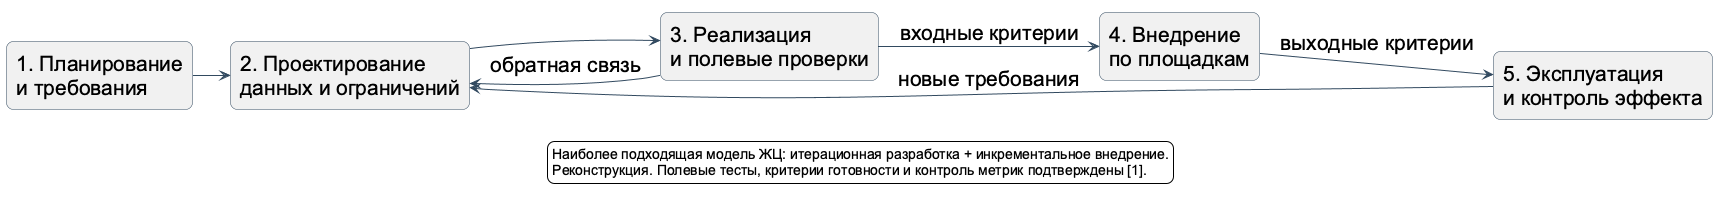

The diagram above was rendered by PlantUML. Its source (embedded in the PNG):
@startuml
!pragma layout smetana
skinparam backgroundColor #FFFFFF
skinparam defaultFontName Arial
skinparam defaultFontSize 21
skinparam shadowing false
skinparam ArrowColor #324A60
skinparam roundcorner 14
skinparam activityBackgroundColor #E8F3F4
skinparam activityBorderColor #247E83
skinparam usecaseBackgroundColor #E8F3F4
skinparam usecaseBorderColor #247E83
skinparam rectangleBorderColor #324A60
skinparam componentBackgroundColor #E8F3F4
skinparam componentBorderColor #247E83
skinparam noteBackgroundColor #FFF2D7
skinparam noteBorderColor #C88C30
left to right direction
rectangle "1. Планирование\nи требования" as a
rectangle "2. Проектирование\nданных и ограничений" as b
rectangle "3. Реализация\nи полевые проверки" as c
rectangle "4. Внедрение\nпо площадкам" as d
rectangle "5. Эксплуатация\nи контроль эффекта" as e
a --> b
b --> c
c --> b : обратная связь
c --> d : входные критерии
d --> e : выходные критерии
e --> b : новые требования
legend bottom
Наиболее подходящая модель ЖЦ: итерационная разработка + инкрементальное внедрение.
Реконструкция. Полевые тесты, критерии готовности и контроль метрик подтверждены [1].
endlegend
@enduml